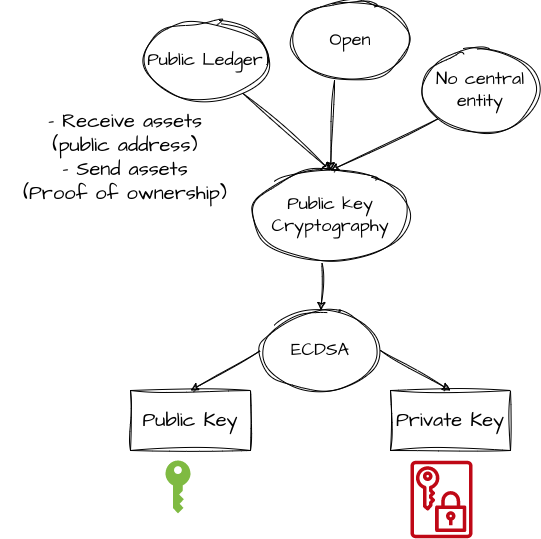

The diagram above was exported from draw.io. Its source (the exported page's mxGraphModel, read from the mxfile embedded in the PNG):
<mxGraphModel dx="1422" dy="588" grid="1" gridSize="10" guides="1" tooltips="1" connect="1" arrows="1" fold="1" page="1" pageScale="1" pageWidth="2336" pageHeight="1654" math="0" shadow="0">
  <root>
    <mxCell id="0" />
    <mxCell id="1" parent="0" />
    <mxCell id="zJE6dULXRp1IwmPmrzDt-5" value="Public Ledger" style="ellipse;whiteSpace=wrap;html=1;hachureGap=4;jiggle=2;fontFamily=Architects Daughter;fontSource=https%3A%2F%2Ffonts.googleapis.com%2Fcss%3Ffamily%3DArchitects%2BDaughter;fontSize=18;sketch=1;" parent="1" vertex="1">
      <mxGeometry x="170" y="70" width="130" height="80" as="geometry" />
    </mxCell>
    <mxCell id="zJE6dULXRp1IwmPmrzDt-6" value="Open" style="ellipse;whiteSpace=wrap;html=1;hachureGap=4;jiggle=2;fontFamily=Architects Daughter;fontSource=https%3A%2F%2Ffonts.googleapis.com%2Fcss%3Ffamily%3DArchitects%2BDaughter;fontSize=18;sketch=1;" parent="1" vertex="1">
      <mxGeometry x="320" y="50" width="120" height="80" as="geometry" />
    </mxCell>
    <mxCell id="zJE6dULXRp1IwmPmrzDt-7" value="Public key Cryptography" style="ellipse;whiteSpace=wrap;html=1;hachureGap=4;jiggle=2;fontFamily=Architects Daughter;fontSource=https%3A%2F%2Ffonts.googleapis.com%2Fcss%3Ffamily%3DArchitects%2BDaughter;fontSize=18;sketch=1;" parent="1" vertex="1">
      <mxGeometry x="280" y="220" width="160" height="90" as="geometry" />
    </mxCell>
    <mxCell id="zJE6dULXRp1IwmPmrzDt-9" value="" style="endArrow=classic;html=1;rounded=0;hachureGap=4;jiggle=2;fontFamily=Architects Daughter;fontSource=https%3A%2F%2Ffonts.googleapis.com%2Fcss%3Ffamily%3DArchitects%2BDaughter;fontSize=18;entryX=0.5;entryY=0;entryDx=0;entryDy=0;sketch=1;" parent="1" source="zJE6dULXRp1IwmPmrzDt-5" target="zJE6dULXRp1IwmPmrzDt-7" edge="1">
      <mxGeometry width="50" height="50" relative="1" as="geometry">
        <mxPoint x="350" y="230" as="sourcePoint" />
        <mxPoint x="400" y="180" as="targetPoint" />
      </mxGeometry>
    </mxCell>
    <mxCell id="zJE6dULXRp1IwmPmrzDt-11" value="" style="endArrow=classic;html=1;rounded=0;hachureGap=4;jiggle=2;fontFamily=Architects Daughter;fontSource=https%3A%2F%2Ffonts.googleapis.com%2Fcss%3Ffamily%3DArchitects%2BDaughter;fontSize=18;exitX=0.367;exitY=1;exitDx=0;exitDy=0;exitPerimeter=0;entryX=0.5;entryY=0;entryDx=0;entryDy=0;sketch=1;" parent="1" source="zJE6dULXRp1IwmPmrzDt-6" target="zJE6dULXRp1IwmPmrzDt-7" edge="1">
      <mxGeometry width="50" height="50" relative="1" as="geometry">
        <mxPoint x="510" y="210" as="sourcePoint" />
        <mxPoint x="560" y="160" as="targetPoint" />
      </mxGeometry>
    </mxCell>
    <mxCell id="zJE6dULXRp1IwmPmrzDt-12" value="" style="endArrow=classic;html=1;rounded=0;hachureGap=4;jiggle=2;fontFamily=Architects Daughter;fontSource=https%3A%2F%2Ffonts.googleapis.com%2Fcss%3Ffamily%3DArchitects%2BDaughter;fontSize=18;exitX=0.447;exitY=1.028;exitDx=0;exitDy=0;exitPerimeter=0;sketch=1;" parent="1" source="zJE6dULXRp1IwmPmrzDt-7" edge="1">
      <mxGeometry width="50" height="50" relative="1" as="geometry">
        <mxPoint x="420" y="380" as="sourcePoint" />
        <mxPoint x="350.5885389778007" y="360" as="targetPoint" />
      </mxGeometry>
    </mxCell>
    <mxCell id="zJE6dULXRp1IwmPmrzDt-13" value="ECDSA" style="ellipse;whiteSpace=wrap;html=1;hachureGap=4;jiggle=2;fontFamily=Architects Daughter;fontSource=https%3A%2F%2Ffonts.googleapis.com%2Fcss%3Ffamily%3DArchitects%2BDaughter;fontSize=18;sketch=1;" parent="1" vertex="1">
      <mxGeometry x="290" y="360" width="120" height="80" as="geometry" />
    </mxCell>
    <mxCell id="zJE6dULXRp1IwmPmrzDt-14" value="Public Key" style="rounded=0;whiteSpace=wrap;html=1;sketch=1;hachureGap=4;jiggle=2;fontFamily=Architects Daughter;fontSource=https%3A%2F%2Ffonts.googleapis.com%2Fcss%3Ffamily%3DArchitects%2BDaughter;fontSize=20;" parent="1" vertex="1">
      <mxGeometry x="160" y="440" width="120" height="60" as="geometry" />
    </mxCell>
    <mxCell id="zJE6dULXRp1IwmPmrzDt-15" value="Private Key" style="rounded=0;whiteSpace=wrap;html=1;sketch=1;hachureGap=4;jiggle=2;fontFamily=Architects Daughter;fontSource=https%3A%2F%2Ffonts.googleapis.com%2Fcss%3Ffamily%3DArchitects%2BDaughter;fontSize=20;" parent="1" vertex="1">
      <mxGeometry x="420" y="440" width="120" height="60" as="geometry" />
    </mxCell>
    <mxCell id="zJE6dULXRp1IwmPmrzDt-16" value="" style="sketch=0;pointerEvents=1;shadow=0;dashed=0;html=1;strokeColor=none;labelPosition=center;verticalLabelPosition=bottom;verticalAlign=top;outlineConnect=0;align=center;shape=mxgraph.office.security.key_permissions;fillColor=#7FBA42;hachureGap=4;jiggle=2;fontFamily=Architects Daughter;fontSource=https%3A%2F%2Ffonts.googleapis.com%2Fcss%3Ffamily%3DArchitects%2BDaughter;fontSize=20;" parent="1" vertex="1">
      <mxGeometry x="195" y="510" width="25" height="53" as="geometry" />
    </mxCell>
    <mxCell id="zJE6dULXRp1IwmPmrzDt-17" value="" style="sketch=0;outlineConnect=0;fontColor=#232F3E;gradientColor=none;fillColor=#BF0816;strokeColor=none;dashed=0;verticalLabelPosition=bottom;verticalAlign=top;align=center;html=1;fontSize=12;fontStyle=0;aspect=fixed;pointerEvents=1;shape=mxgraph.aws4.data_encryption_key;hachureGap=4;jiggle=2;fontFamily=Architects Daughter;fontSource=https%3A%2F%2Ffonts.googleapis.com%2Fcss%3Ffamily%3DArchitects%2BDaughter;" parent="1" vertex="1">
      <mxGeometry x="440" y="510" width="62" height="78" as="geometry" />
    </mxCell>
    <mxCell id="zJE6dULXRp1IwmPmrzDt-18" value="" style="endArrow=classic;html=1;rounded=0;sketch=1;hachureGap=4;jiggle=2;fontFamily=Architects Daughter;fontSource=https%3A%2F%2Ffonts.googleapis.com%2Fcss%3Ffamily%3DArchitects%2BDaughter;fontSize=16;exitX=1;exitY=0.5;exitDx=0;exitDy=0;entryX=0.5;entryY=0;entryDx=0;entryDy=0;" parent="1" source="zJE6dULXRp1IwmPmrzDt-13" target="zJE6dULXRp1IwmPmrzDt-15" edge="1">
      <mxGeometry width="50" height="50" relative="1" as="geometry">
        <mxPoint x="500" y="390" as="sourcePoint" />
        <mxPoint x="550" y="340" as="targetPoint" />
      </mxGeometry>
    </mxCell>
    <mxCell id="zJE6dULXRp1IwmPmrzDt-19" value="" style="endArrow=classic;html=1;rounded=0;sketch=1;hachureGap=4;jiggle=2;fontFamily=Architects Daughter;fontSource=https%3A%2F%2Ffonts.googleapis.com%2Fcss%3Ffamily%3DArchitects%2BDaughter;fontSize=16;exitX=0;exitY=0.5;exitDx=0;exitDy=0;entryX=0.5;entryY=0;entryDx=0;entryDy=0;" parent="1" source="zJE6dULXRp1IwmPmrzDt-13" target="zJE6dULXRp1IwmPmrzDt-14" edge="1">
      <mxGeometry width="50" height="50" relative="1" as="geometry">
        <mxPoint x="160" y="430" as="sourcePoint" />
        <mxPoint x="210" y="380" as="targetPoint" />
      </mxGeometry>
    </mxCell>
    <mxCell id="bAmXqQfnXJHNtV_kzwzf-3" value="&lt;br&gt;- Receive assets&lt;br&gt;(public address)&lt;br&gt;- Send assets &lt;br&gt;(Proof of ownership)" style="text;html=1;strokeColor=none;fillColor=none;align=center;verticalAlign=middle;whiteSpace=wrap;rounded=0;sketch=1;hachureGap=4;jiggle=2;fontFamily=Architects Daughter;fontSource=https%3A%2F%2Ffonts.googleapis.com%2Fcss%3Ffamily%3DArchitects%2BDaughter;fontSize=20;" vertex="1" parent="1">
      <mxGeometry x="30" y="160" width="250" height="70" as="geometry" />
    </mxCell>
    <mxCell id="bAmXqQfnXJHNtV_kzwzf-4" value="No central entity" style="ellipse;whiteSpace=wrap;html=1;hachureGap=4;jiggle=2;fontFamily=Architects Daughter;fontSource=https%3A%2F%2Ffonts.googleapis.com%2Fcss%3Ffamily%3DArchitects%2BDaughter;fontSize=18;sketch=1;" vertex="1" parent="1">
      <mxGeometry x="450" y="100" width="120" height="80" as="geometry" />
    </mxCell>
    <mxCell id="bAmXqQfnXJHNtV_kzwzf-6" value="" style="endArrow=classic;html=1;rounded=0;hachureGap=4;jiggle=2;fontFamily=Architects Daughter;fontSource=https%3A%2F%2Ffonts.googleapis.com%2Fcss%3Ffamily%3DArchitects%2BDaughter;fontSize=18;exitX=0;exitY=1;exitDx=0;exitDy=0;sketch=1;" edge="1" parent="1" source="bAmXqQfnXJHNtV_kzwzf-4">
      <mxGeometry width="50" height="50" relative="1" as="geometry">
        <mxPoint x="444.03999999999996" y="170" as="sourcePoint" />
        <mxPoint x="360" y="220" as="targetPoint" />
      </mxGeometry>
    </mxCell>
  </root>
</mxGraphModel>